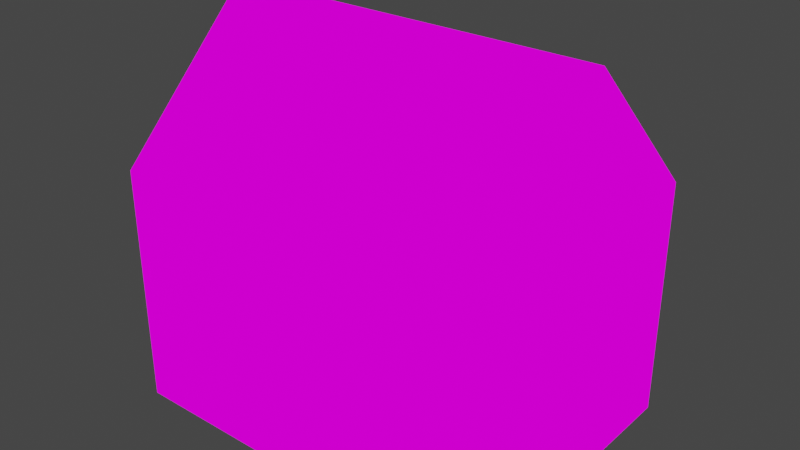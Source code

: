 # Source: house2.blend  (saved by Blender 3.6.13; exported with 4.5.12 LTS)
import bpy
from mathutils import Matrix  # noqa: F401  (used for matrix-valued properties, if any)

bpy.ops.wm.read_factory_settings(use_empty=True)
scene = bpy.context.scene
scene.name = 'Scene'

# ---- collections
col_collection = bpy.data.collections.new('Collection'); scene.collection.children.link(col_collection)

# ---- images (referenced by path relative to the original .blend; pixels are not part of the script)
import os
ASSET_DIR = os.environ.get("B2B_ASSET_DIR", "")  # directory of the original .blend (textures are referenced by path, not embedded)
HERE = os.path.dirname(os.path.abspath(__file__))  # packed textures are extracted next to this script under _unpacked/

def load_image(name, relpath, width, height, colorspace="sRGB"):
    """Load a texture the original file referenced (path relative to the .blend, or extracted next to this script)."""
    p = next((c for c in (os.path.join(HERE, relpath), os.path.join(ASSET_DIR, relpath)) if relpath and os.path.exists(c)), "")
    if p:
        img = bpy.data.images.load(p, check_existing=True)
        img.name = name
    else:  # same state as the original file: an image datablock whose file is absent (Cycles renders it pink)
        img = bpy.data.images.new(name, width, height)
        img.source = "FILE"
        img.filepath = "//" + (relpath or name)
    img.colorspace_settings.name = colorspace
    return img
img_z_forest5_png_001 = load_image('z_forest5.png.001', 'z_forest5.png', 1024, 1024, 'sRGB')

# ---- materials (node trees are filled in below, after node groups)
mat_z_forest5 = bpy.data.materials.new('z_forest5')
mat_z_forest5.alpha_threshold = 0.0
mat_z_forest5.use_transparent_shadow = False
mat_z_forest5.diffuse_color = (1.0, 1.0, 1.0, 1.0)
mat_z_forest5.line_color = (0.0, 0.0, 0.0, 1.0)

# ---- material node trees
mat_z_forest5.use_nodes = True; mat_z_forest5.node_tree.nodes.clear()
_N = mat_z_forest5.node_tree.nodes; _L = mat_z_forest5.node_tree.links
n0 = _N.new('ShaderNodeOutputMaterial'); n0.name = 'Material Output'; n0.location = (400, 0)
n1 = _N.new('ShaderNodeLightPath'); n1.name = 'Light Path'; n1.location = (0, 250)
n2 = _N.new('ShaderNodeBsdfTransparent'); n2.name = 'Transparent BSDF'; n2.location = (-200, -100)
n3 = _N.new('ShaderNodeEmission'); n3.name = 'Emission'; n3.location = (-200, -200)
n4 = _N.new('ShaderNodeMixShader'); n4.name = 'Mix Shader'; n4.location = (200, 0)
n5 = _N.new('ShaderNodeMixShader'); n5.name = 'Mix Shader.001'; n5.location = (0, -100)
n6 = _N.new('ShaderNodeTexImage'); n6.name = 'Image Texture'; n6.location = (-500, 100)
n6.image = img_z_forest5_png_001
n6.interpolation = 'Closest'
_L.new(n6.outputs[0], n3.inputs[0])
_L.new(n6.outputs[1], n5.inputs[0])
_L.new(n2.outputs[0], n5.inputs[1])
_L.new(n2.outputs[0], n4.inputs[1])
_L.new(n3.outputs[0], n5.inputs[2])
_L.new(n5.outputs[0], n4.inputs[2])
_L.new(n1.outputs[0], n4.inputs[0])
_L.new(n4.outputs[0], n0.inputs[0])
n0.is_active_output = True

# ---- world
world_world = bpy.data.worlds.new('World'); scene.world = world_world
world_world.use_nodes = True; world_world.node_tree.nodes.clear()
_N = world_world.node_tree.nodes; _L = world_world.node_tree.links
n0 = _N.new('ShaderNodeOutputWorld'); n0.name = 'World Output'; n0.location = (300, 300)
n1 = _N.new('ShaderNodeBackground'); n1.name = 'Background'; n1.location = (10, 300)
n1.inputs[0].default_value = (0.05088, 0.05088, 0.05088, 1.0)
_L.new(n1.outputs[0], n0.inputs[0])
n0.is_active_output = True
world_world.color = (0.05088, 0.05088, 0.05088)
world_world.use_sun_shadow = False
world_world.sun_shadow_jitter_overblur = 0.0

# ---- meshes
me_cube_010 = bpy.data.meshes.new('Cube.010')
me_cube_010.from_pydata([(4.0, 3.0, 1.0), (1.0, 3.0, 2.0), (2.0, -3.0, 1.0), (4.0, -3.0, -1.0), (1.0, -3.0, 3.0), (-3.0, -3.0, 3.0), (1.0, -3.0, 0.0), (-3.0, -3.0, 1.0), (-4.0, -3.0, 1.0), (-4.0, -2.0, 0.0), (-4.0, 0.0, 0.0), (-4.0, 2.0, 0.0), (-4.0, 2.0, 4.0), (-3.0, 0.0, 7.0), (-4.0, 2.0, 5.0), (-4.0, -2.0, 4.0), (-4.0, 2.0, 3.0), (4.0, 0.0, 3.0), (-1.0, 3.0, 0.0), (4.0, 1.0, 1.0), (4.0, 2.0, 3.0), (-1.0, 3.0, -1.0), (4.0, 0.0, 0.0), (1.0, 3.0, 1.0), (-4.0, -1.0, 0.0), (3.0, -3.0, 2.0), (0.0, 3.0, 2.0), (-2.0, 3.0, 2.0), (4.0, 1.0, 6.0), (-4.0, 3.0, 4.0), (4.0, -3.0, 3.0), (0.0, 3.0, 1.0), (-3.0, -3.0, 2.0), (3.0, -3.0, 0.0), (3.0, -3.0, -1.0), (4.0, -3.0, 4.0), (-2.0, -3.0, 2.0), (3.0, -3.0, 3.0), (3.0, -3.0, 1.0), (-4.0, -3.0, -1.0), (-4.0, -1.0, 3.0), (1.0, -3.0, -1.0), (-1.0, -3.0, 3.0), (-2.0, -3.0, 3.0), (-4.0, -3.0, 2.0), (4.0, -2.0, 2.0), (-4.0, -3.0, 0.0), (-3.0, -3.0, 4.0), (-4.0, -3.0, 4.0), (1.0, -3.0, 2.0), (0.0, -3.0, 3.0), (0.0, -3.0, 4.0), (-1.0, -3.0, 4.0), (0.0, 3.0, 0.0), (4.0, 1.0, 0.0), (2.0, -3.0, 3.0), (2.0, -3.0, 4.0), (1.0, -3.0, 1.0), (0.0, -3.0, 1.0), (0.0, -3.0, 2.0), (-1.0, -3.0, 2.0), (2.0, -3.0, 2.0), (4.0, 2.0, 1.0), (4.0, -2.0, 1.0), (4.0, 0.0, 2.0), (4.0, -1.0, 1.0), (4.0, -3.0, 1.0), (-1.0, -2.0, 5.0), (4.0, -3.0, 2.0), (4.0, -1.0, 3.0), (4.0, -1.0, 2.0), (4.0, 1.0, 5.0), (4.0, 0.0, 5.0), (4.0, 1.0, 2.0), (1.0, 3.0, 3.0), (4.0, 1.0, 3.0), (4.0, 2.0, 2.0), (4.0, 0.0, 4.0), (-4.0, -1.0, 1.0), (4.0, 2.0, 4.0), (4.0, 3.0, 3.0), (2.0, 3.0, 2.0), (4.0, 2.0, 0.0), (4.0, 0.0, 1.0), (4.0, -2.0, 3.0), (0.0, 3.0, -1.0), (2.0, 3.0, 1.0), (3.0, 3.0, 1.0), (4.0, 3.0, 2.0), (-3.0, 3.0, 2.0), (3.0, 3.0, 2.0), (2.0, 3.0, 3.0), (-1.0, 3.0, 2.0), (3.0, 3.0, 3.0), (0.0, 3.0, 3.0), (-1.0, 3.0, 3.0), (4.0, 3.0, 4.0), (3.0, 3.0, 4.0), (-2.0, 3.0, 3.0), (-4.0, -1.0, 4.0), (-4.0, 0.0, 2.0), (-4.0, 3.0, 3.0), (-3.0, 3.0, 3.0), (-4.0, -3.0, 3.0), (-4.0, -2.0, 2.0), (-4.0, -1.0, 2.0), (-4.0, 0.0, 3.0), (-4.0, 1.0, 2.0), (-4.0, 3.0, 2.0), (-4.0, 1.0, 3.0), (-4.0, -2.0, 3.0), (-4.0, 2.0, 2.0), (-4.0, -2.0, 1.0), (-4.0, 3.0, 1.0), (-4.0, 1.0, 1.0), (-4.0, 2.0, 1.0), (-4.0, 1.0, -1.0), (-4.0, 0.0, 1.0), (2.0, 3.0, -1.0), (-4.0, 3.0, 2.98e-08), (-4.0, 0.0, 4.0), (-4.0, 1.0, 4.0), (-4.0, -2.0, 5.0), (-4.0, 0.0, 5.0), (-4.0, 1.0, 5.0), (4.0, -2.0, 4.0), (-4.0, -1.0, 6.0), (-4.0, -1.0, 5.0), (-2.0, -3.0, 4.0), (4.0, 1.0, 4.0), (3.0, 0.0, 7.0), (1.0, -3.0, 4.0), (4.0, -1.0, 5.0), (4.0, -1.0, 4.0), (4.0, 0.0, 7.0), (-3.0, -1.0, 6.0), (3.0, -3.0, 4.0), (-4.0, 0.0, 6.0), (0.0, 0.0, 7.0), (3.0, -2.0, 5.0), (3.0, 2.0, 5.0), (1.0, -2.0, 5.0), (2.0, -1.0, 6.0), (1.0, -1.0, 6.0), (4.0, -2.0, 5.0), (2.0, -2.0, 5.0), (2.0, 3.0, 4.0), (0.0, -2.0, 5.0), (-3.0, -2.0, 5.0), (-2.0, -2.0, 5.0), (0.0, -1.0, 6.0), (-1.0, -1.0, 6.0), (-4.0, 0.0, 7.0), (-2.0, -1.0, 6.0), (2.0, 1.0, 6.0), (3.0, -1.0, 6.0), (1.0, 0.0, 7.0), (2.0, 0.0, 7.0), (-1.0, 0.0, 7.0), (4.0, 2.0, 5.0), (-3.0, 1.0, 6.0), (3.0, 1.0, 6.0), (-2.0, 0.0, 7.0), (1.0, 1.0, 6.0), (0.0, 1.0, 6.0), (-2.0, 1.0, 6.0), (-4.0, 1.0, 6.0), (-1.0, 1.0, 6.0), (-3.0, 3.0, 4.0), (-1.0, 3.0, 4.0), (1.0, 2.0, 5.0), (2.0, 2.0, 5.0), (1.0, 3.0, 4.0), (-2.0, 2.0, 5.0), (0.0, 2.0, 5.0), (-1.0, 2.0, 5.0), (0.0, 3.0, 4.0), (-3.0, 2.0, 5.0), (-2.0, 3.0, 4.0), (4.0, 0.0, 6.0), (4.0, -1.0, 6.0), (4.0, -2.0, 0.0), (4.0, -1.0, 0.0), (4.0, 3.0, 0.0), (-2.0, 3.0, 1.0), (-3.0, 3.0, 1.0), (-3.0, 3.0, 0.0), (-2.0, 3.0, -1.0), (-1.0, 3.0, 1.0), (-3.0, -3.005, 2.0), (0.0, -3.005, 2.0), (-3.0, -3.005, 3.0), (-2.0, -3.005, 2.0), (-1.0, -3.005, 2.0), (-1.0, -3.005, 3.0), (-2.0, -3.005, 3.0), (0.0, -3.005, 3.0), (-2.129, -3.0, 0.0), (-2.129, -3.0, 1.0), (-2.129, -3.0, 2.0), (-0.869, -3.0, 1.0), (-0.869, -3.0, 0.0), (-0.869, -3.0, 2.0), (-1.0, -2.5, 0.0), (-2.0, -2.5, 0.0), (-0.869, -2.5, 0.0), (-2.0, -2.5, 1.0), (-1.0, -2.5, 1.0), (-2.0, -2.5, 2.0), (-1.0, -2.5, 2.0), (-0.869, -2.5, 1.0), (-2.129, -2.5, 0.0), (-2.129, -2.5, 1.0), (-2.129, -2.5, 2.0), (-0.869, -2.5, 2.0), (1.0, -3.005, 0.0), (2.0, -3.005, 0.0), (2.0, -3.005, 1.0), (3.0, -3.005, 1.0), (3.0, -3.005, 0.0), (1.0, -3.005, 1.0), (2.0, -3.005, 2.0), (1.0, -3.005, 2.0), (3.0, -3.005, 2.0), (-4.0, -2.0, -1.0), (-3.0, -3.0, -1.0), (-3.0, -3.0, 0.0), (-1.0, -3.0, 0.0), (-1.0, -3.0, -1.0), (-2.0, -3.0, -1.0), (-2.0, -3.0, 0.0), (0.0, -3.0, -1.0), (0.0, -3.0, 0.0), (2.0, -3.0, -1.0), (2.0, -3.0, 0.0), (-4.0, -1.0, -1.0), (-4.0, 0.0, -1.0), (-4.0, 2.0, -1.0), (3.0, 3.0, -1.0), (-4.0, 1.0, 0.0), (-4.0, 3.0, -1.0), (4.0, 3.0, -1.0), (4.0, 1.0, -1.0), (2.0, 3.0, 0.0), (3.0, 3.0, 0.0), (1.0, 3.0, -1.0), (1.0, 3.0, 0.0), (4.0, 0.0, -1.0), (-3.0, 3.0, -1.0), (-2.0, 3.0, 0.0), (4.0, 2.0, -1.0), (4.0, -1.0, -1.0), (4.0, -2.0, -1.0), (4.0, -3.0, 0.0)], [], [(33, 253, 66, 38), (38, 66, 68, 25), (25, 68, 30, 37), (37, 30, 35, 136), (234, 33, 38, 2), (6, 234, 2, 57), (232, 6, 57, 58), (201, 200, 210, 205), (227, 201, 205, 203), (226, 197, 198, 7), (46, 226, 7, 8), (8, 7, 32, 44), (44, 32, 5, 103), (103, 5, 47, 48), (5, 43, 128, 47), (43, 42, 52, 128), (42, 50, 51, 52), (50, 4, 131, 51), (4, 55, 56, 131), (55, 37, 136, 56), (7, 198, 199, 32), (198, 197, 211, 212), (202, 60, 209, 214), (58, 57, 49, 59), (57, 2, 61, 49), (2, 38, 25, 61), (61, 25, 37, 55), (49, 61, 55, 4), (59, 49, 4, 50), (60, 202, 59, 50, 42), (36, 60, 42, 43), (32, 199, 36, 43, 5), (253, 181, 63, 66), (82, 183, 0, 62), (54, 82, 62, 19), (22, 54, 19, 83), (182, 22, 83, 65), (181, 182, 65, 63), (62, 0, 88, 76), (66, 63, 45, 68), (68, 45, 84, 30), (30, 84, 125, 35), (84, 69, 133, 125), (69, 17, 77, 133), (17, 75, 129, 77), (75, 20, 79, 129), (20, 80, 96, 79), (76, 88, 80, 20), (73, 76, 20, 75), (64, 73, 75, 17), (70, 64, 17, 69), (45, 70, 69, 84), (63, 65, 70, 45), (65, 83, 64, 70), (83, 19, 73, 64), (19, 62, 76, 73), (183, 244, 87, 0), (244, 243, 86, 87), (243, 246, 23, 86), (246, 53, 31, 23), (23, 31, 26, 1), (86, 23, 1, 81), (87, 86, 81, 90), (0, 87, 90, 88), (88, 90, 93, 80), (90, 81, 91, 93), (81, 1, 74, 91), (1, 26, 94, 74), (26, 92, 95, 94), (92, 27, 98, 95), (80, 93, 97, 96), (93, 91, 146, 97), (91, 74, 172, 146), (74, 94, 176, 172), (94, 95, 169, 176), (95, 98, 178, 169), (98, 102, 168, 178), (102, 101, 29, 168), (89, 108, 101, 102), (27, 89, 102, 98), (105, 104, 110, 40), (100, 105, 40, 106), (107, 100, 106, 109), (111, 107, 109, 16), (108, 111, 16, 101), (104, 44, 103, 110), (112, 8, 44, 104), (9, 46, 8, 112), (110, 103, 48, 15), (101, 16, 12, 29), (113, 115, 111, 108), (115, 114, 107, 111), (114, 117, 100, 107), (117, 78, 105, 100), (78, 112, 104, 105), (24, 9, 112, 78), (10, 24, 78, 117), (239, 10, 117, 114), (11, 239, 114, 115), (119, 11, 115, 113), (16, 109, 121, 12), (109, 106, 120, 121), (106, 40, 99, 120), (40, 110, 15, 99), (29, 12, 14), (99, 15, 122, 127), (15, 48, 122), (12, 121, 124, 14), (120, 99, 127, 123), (121, 120, 123, 124), (124, 123, 137, 166), (123, 127, 126, 137), (47, 128, 149, 148), (127, 122, 126), (48, 47, 148, 122), (79, 96, 159), (129, 79, 159, 71), (125, 133, 132, 144), (77, 129, 71, 72), (133, 77, 72, 132), (144, 132, 180), (71, 159, 28), (132, 72, 179, 180), (72, 71, 28, 179), (179, 28, 134), (180, 179, 134), (166, 137, 152), (137, 126, 152), (52, 51, 147, 67), (144, 35, 125), (128, 52, 67, 149), (166, 14, 124), (51, 131, 141, 147), (131, 56, 145, 141), (56, 136, 139, 145), (136, 35, 144, 139), (139, 144, 180, 155), (145, 139, 155, 142), (141, 145, 142, 143), (147, 141, 143, 150), (67, 147, 150, 151), (149, 67, 151, 153), (148, 149, 153, 135), (122, 148, 135, 126), (126, 135, 13, 152), (135, 153, 162, 13), (153, 151, 158, 162), (151, 150, 138, 158), (150, 143, 156, 138), (143, 142, 157, 156), (142, 155, 130, 157), (155, 180, 134, 130), (130, 134, 28, 161), (157, 130, 161, 154), (156, 157, 154, 163), (138, 156, 163, 164), (158, 138, 164, 167), (162, 158, 167, 165), (13, 162, 165, 160), (152, 13, 160, 166), (166, 160, 177, 14), (160, 165, 173, 177), (165, 167, 175, 173), (167, 164, 174, 175), (164, 163, 170, 174), (163, 154, 171, 170), (154, 161, 140, 171), (161, 28, 159, 140), (140, 159, 96, 97), (171, 140, 97, 146), (170, 171, 146, 172), (174, 170, 172, 176), (175, 174, 176, 169), (173, 175, 169, 178), (177, 173, 178, 168), (14, 177, 168, 29), (185, 113, 108, 89), (186, 119, 113, 185), (53, 18, 188, 31), (18, 249, 184, 188), (249, 186, 185, 184), (184, 185, 89, 27), (188, 184, 27, 92), (31, 188, 92, 26), (189, 192, 195, 191), (192, 193, 194, 195), (193, 190, 196, 194), (203, 205, 210, 207), (230, 227, 203, 204), (197, 230, 204, 211), (200, 201, 232, 58), (202, 200, 58, 59), (204, 203, 207, 206), (206, 207, 209, 208), (207, 210, 214, 209), (213, 212, 206, 208), (212, 211, 204, 206), (36, 199, 213, 208), (200, 202, 214, 210), (60, 36, 208, 209), (199, 198, 212, 213), (215, 216, 217, 220), (216, 219, 218, 217), (220, 217, 221, 222), (217, 218, 223, 221), (39, 225, 226, 46), (225, 229, 230, 226), (229, 228, 227, 230), (228, 231, 232, 227), (231, 41, 6, 232), (41, 233, 234, 6), (233, 34, 33, 234), (34, 3, 253, 33), (224, 39, 46, 9), (235, 224, 9, 24), (236, 235, 24, 10), (116, 236, 10, 239), (237, 116, 239, 11), (240, 237, 11, 119), (241, 238, 244, 183), (238, 118, 243, 244), (118, 245, 246, 243), (245, 85, 53, 246), (85, 21, 18, 53), (21, 187, 249, 18), (187, 248, 186, 249), (248, 240, 119, 186), (250, 241, 183, 82), (242, 250, 82, 54), (247, 242, 54, 22), (251, 247, 22, 182), (252, 251, 182, 181), (3, 252, 181, 253)])
_uv = me_cube_010.uv_layers.new(name='UVMap')
_uv.uv.foreach_set('vector', [0.2501, 0.8542, 0.3749, 0.8542, 0.3749, 0.875, 0.2501, 0.875, 0.2501, 0.875, 0.3749, 0.875, 0.3749, 0.8958, 0.2501, 0.8958, 0.2501, 0.8958, 0.3749, 0.8958, 0.3749, 0.9167, 0.2501, 0.9167, 0.6251, 0.875, 0.7499, 0.875, 0.7499, 0.8958, 0.6251, 0.8958, 0.5001, 0.8542, 0.6249, 0.8542, 0.6249, 0.875, 0.5001, 0.875, 0.5001, 0.8542, 0.6249, 0.8542, 0.6249, 0.875, 0.5001, 0.875, 0.5001, 0.8542, 0.6249, 0.8542, 0.6249, 0.875, 0.5001, 0.875, 0.6414, 0.5833, 0.6414, 0.6042, 0.6414, 0.6042, 0.6414, 0.5833, 0.0, 0.0, 0.0, 0.0, 0.0, 0.0, 0.0, 0.0, 0.3751, 0.5833, 0.4838, 0.5833, 0.4838, 0.6042, 0.3751, 0.6042, 9.765e-05, 0.8542, 0.1249, 0.8542, 0.1249, 0.875, 9.765e-05, 0.875, 9.765e-05, 0.875, 0.1249, 0.875, 0.1249, 0.8958, 9.765e-05, 0.8958, 9.765e-05, 0.8958, 0.1249, 0.8958, 0.1249, 0.9167, 9.765e-05, 0.9167, 0.3751, 0.875, 0.4999, 0.875, 0.4999, 0.8958, 0.3751, 0.8958, 0.5001, 0.875, 0.6249, 0.875, 0.6249, 0.8958, 0.5001, 0.8958, 0.5001, 0.875, 0.6249, 0.875, 0.6249, 0.8958, 0.5001, 0.8958, 0.5001, 0.875, 0.6249, 0.875, 0.6249, 0.8958, 0.5001, 0.8958, 0.5001, 0.875, 0.6249, 0.875, 0.6249, 0.8958, 0.5001, 0.8958, 0.5001, 0.875, 0.6249, 0.875, 0.6249, 0.8958, 0.5001, 0.8958, 0.5001, 0.875, 0.6249, 0.875, 0.6249, 0.8958, 0.5001, 0.8958, 0.3751, 0.6042, 0.4838, 0.6042, 0.4838, 0.625, 0.3751, 0.625, 0.4838, 0.6042, 0.4838, 0.5833, 0.4838, 0.5833, 0.4838, 0.6042, 0.1414, 0.8958, 0.1251, 0.8958, 0.1251, 0.8958, 0.1414, 0.8958, 0.1251, 0.875, 0.2499, 0.875, 0.2499, 0.8958, 0.1251, 0.8958, 0.1251, 0.875, 0.2499, 0.875, 0.2499, 0.8958, 0.1251, 0.8958, 0.1251, 0.875, 0.2499, 0.875, 0.2499, 0.8958, 0.1251, 0.8958, 0.1251, 0.8958, 0.2499, 0.8958, 0.2499, 0.9167, 0.1251, 0.9167, 0.1251, 0.8958, 0.2499, 0.8958, 0.2499, 0.9167, 0.1251, 0.9167, 0.1251, 0.8958, 0.2499, 0.8958, 0.2499, 0.9167, 0.1251, 0.9167, 0.1251, 0.8958, 0.1414, 0.8958, 0.2499, 0.8958, 0.2499, 0.9167, 0.1251, 0.9167, 0.1251, 0.8958, 0.2499, 0.8958, 0.2499, 0.9167, 0.1251, 0.9167, 0.1251, 0.8958, 0.2338, 0.8958, 0.2499, 0.8958, 0.2499, 0.9167, 0.1251, 0.9167, 9.765e-05, 0.8542, 0.1249, 0.8542, 0.1249, 0.875, 9.765e-05, 0.875, 0.2501, 0.8542, 0.3749, 0.8542, 0.3749, 0.875, 0.2501, 0.875, 0.1251, 0.8542, 0.2499, 0.8542, 0.2499, 0.875, 0.1251, 0.875, 0.1251, 0.8542, 0.2499, 0.8542, 0.2499, 0.875, 0.1251, 0.875, 0.1251, 0.8542, 0.2499, 0.8542, 0.2499, 0.875, 0.1251, 0.875, 0.1251, 0.8542, 0.2499, 0.8542, 0.2499, 0.875, 0.1251, 0.875, 0.2501, 0.875, 0.3749, 0.875, 0.3749, 0.8958, 0.2501, 0.8958, 9.765e-05, 0.875, 0.1249, 0.875, 0.1249, 0.8958, 9.765e-05, 0.8958, 9.765e-05, 0.8958, 0.1249, 0.8958, 0.1249, 0.9167, 9.765e-05, 0.9167, 9.765e-05, 0.9167, 0.1249, 0.9167, 0.1249, 0.9375, 9.765e-05, 0.9375, 0.1251, 0.9167, 0.2499, 0.9167, 0.2499, 0.9375, 0.1251, 0.9375, 0.1251, 0.9167, 0.2499, 0.9167, 0.2499, 0.9375, 0.1251, 0.9375, 0.1251, 0.9167, 0.2499, 0.9167, 0.2499, 0.9375, 0.1251, 0.9375, 0.1251, 0.9167, 0.2499, 0.9167, 0.2499, 0.9375, 0.1251, 0.9375, 0.2501, 0.9167, 0.3749, 0.9167, 0.3749, 0.9375, 0.2501, 0.9375, 0.2501, 0.8958, 0.3749, 0.8958, 0.3749, 0.9167, 0.2501, 0.9167, 0.1251, 0.8958, 0.2499, 0.8958, 0.2499, 0.9167, 0.1251, 0.9167, 0.1251, 0.8958, 0.2499, 0.8958, 0.2499, 0.9167, 0.1251, 0.9167, 0.1251, 0.8958, 0.2499, 0.8958, 0.2499, 0.9167, 0.1251, 0.9167, 0.1251, 0.8958, 0.2499, 0.8958, 0.2499, 0.9167, 0.1251, 0.9167, 0.1251, 0.875, 0.2499, 0.875, 0.2499, 0.8958, 0.1251, 0.8958, 0.1251, 0.875, 0.2499, 0.875, 0.2499, 0.8958, 0.1251, 0.8958, 0.1251, 0.875, 0.2499, 0.875, 0.2499, 0.8958, 0.1251, 0.8958, 0.1251, 0.875, 0.2499, 0.875, 0.2499, 0.8958, 0.1251, 0.8958, 9.765e-05, 0.8542, 0.1249, 0.8542, 0.1249, 0.875, 9.765e-05, 0.875, 0.1251, 0.8542, 0.2499, 0.8542, 0.2499, 0.875, 0.1251, 0.875, 0.1251, 0.8542, 0.2499, 0.8542, 0.2499, 0.875, 0.1251, 0.875, 0.1251, 0.8542, 0.2499, 0.8542, 0.2499, 0.875, 0.1251, 0.875, 0.1251, 0.875, 0.2499, 0.875, 0.2499, 0.8958, 0.1251, 0.8958, 0.1251, 0.875, 0.2499, 0.875, 0.2499, 0.8958, 0.1251, 0.8958, 0.1251, 0.875, 0.2499, 0.875, 0.2499, 0.8958, 0.1251, 0.8958, 9.765e-05, 0.875, 0.1249, 0.875, 0.1249, 0.8958, 9.765e-05, 0.8958, 9.765e-05, 0.8958, 0.1249, 0.8958, 0.1249, 0.9167, 9.765e-05, 0.9167, 0.1251, 0.8958, 0.2499, 0.8958, 0.2499, 0.9167, 0.1251, 0.9167, 0.1251, 0.8958, 0.2499, 0.8958, 0.2499, 0.9167, 0.1251, 0.9167, 0.1251, 0.8958, 0.2499, 0.8958, 0.2499, 0.9167, 0.1251, 0.9167, 0.1251, 0.8958, 0.2499, 0.8958, 0.2499, 0.9167, 0.1251, 0.9167, 0.1251, 0.8958, 0.2499, 0.8958, 0.2499, 0.9167, 0.1251, 0.9167, 0.3751, 0.875, 0.4999, 0.875, 0.4999, 0.8958, 0.3751, 0.8958, 0.5001, 0.875, 0.6249, 0.875, 0.6249, 0.8958, 0.5001, 0.8958, 0.5001, 0.875, 0.6249, 0.875, 0.6249, 0.8958, 0.5001, 0.8958, 0.5001, 0.875, 0.6249, 0.875, 0.6249, 0.8958, 0.5001, 0.8958, 0.5001, 0.875, 0.6249, 0.875, 0.6249, 0.8958, 0.5001, 0.8958, 0.5001, 0.875, 0.6249, 0.875, 0.6249, 0.8958, 0.5001, 0.8958, 0.5001, 0.875, 0.6249, 0.875, 0.6249, 0.8958, 0.5001, 0.8958, 0.6251, 0.875, 0.7499, 0.875, 0.7499, 0.8958, 0.6251, 0.8958, 0.2501, 0.8958, 0.3749, 0.8958, 0.3749, 0.9167, 0.2501, 0.9167, 0.1251, 0.8958, 0.2499, 0.8958, 0.2499, 0.9167, 0.1251, 0.9167, 0.1251, 0.8958, 0.2499, 0.8958, 0.2499, 0.9167, 0.1251, 0.9167, 0.1251, 0.8958, 0.2499, 0.8958, 0.2499, 0.9167, 0.1251, 0.9167, 0.1251, 0.8958, 0.2499, 0.8958, 0.2499, 0.9167, 0.1251, 0.9167, 0.1251, 0.8958, 0.2499, 0.8958, 0.2499, 0.9167, 0.1251, 0.9167, 9.765e-05, 0.8958, 0.1249, 0.8958, 0.1249, 0.9167, 9.765e-05, 0.9167, 0.2501, 0.8958, 0.3749, 0.8958, 0.3749, 0.9167, 0.2501, 0.9167, 0.2501, 0.875, 0.3749, 0.875, 0.3749, 0.8958, 0.2501, 0.8958, 0.2501, 0.8542, 0.3749, 0.8542, 0.3749, 0.875, 0.2501, 0.875, 0.2501, 0.9167, 0.3749, 0.9167, 0.3749, 0.9375, 0.2501, 0.9375, 9.765e-05, 0.9167, 0.1249, 0.9167, 0.1249, 0.9375, 9.765e-05, 0.9375, 9.765e-05, 0.875, 0.1249, 0.875, 0.1249, 0.8958, 9.765e-05, 0.8958, 0.1251, 0.875, 0.2499, 0.875, 0.2499, 0.8958, 0.1251, 0.8958, 0.1251, 0.875, 0.2499, 0.875, 0.2499, 0.8958, 0.1251, 0.8958, 0.1251, 0.875, 0.2499, 0.875, 0.2499, 0.8958, 0.1251, 0.8958, 0.1251, 0.875, 0.2499, 0.875, 0.2499, 0.8958, 0.1251, 0.8958, 0.1251, 0.8542, 0.2499, 0.8542, 0.2499, 0.875, 0.1251, 0.875, 0.1251, 0.8542, 0.2499, 0.8542, 0.2499, 0.875, 0.1251, 0.875, 0.1251, 0.8542, 0.2499, 0.8542, 0.2499, 0.875, 0.1251, 0.875, 0.1251, 0.8542, 0.2499, 0.8542, 0.2499, 0.875, 0.1251, 0.875, 9.765e-05, 0.8542, 0.1249, 0.8542, 0.1249, 0.875, 9.765e-05, 0.875, 0.1251, 0.9167, 0.2499, 0.9167, 0.2499, 0.9375, 0.1251, 0.9375, 0.1251, 0.9167, 0.2499, 0.9167, 0.2499, 0.9375, 0.1251, 0.9375, 0.1251, 0.9167, 0.2499, 0.9167, 0.2499, 0.9375, 0.1251, 0.9375, 0.1251, 0.9167, 0.2499, 0.9167, 0.2499, 0.9375, 0.1251, 0.9375, 9.765e-05, 0.9375, 0.1249, 0.9375, 0.1249, 0.9583, 0.3751, 0.9375, 0.4999, 0.9375, 0.4999, 0.9583, 0.3751, 0.9583, 0.5001, 0.9375, 0.6249, 0.9375, 0.5001, 0.9583, 0.1251, 0.9375, 0.2499, 0.9375, 0.2499, 0.9583, 0.1251, 0.9583, 0.2501, 0.9375, 0.3749, 0.9375, 0.3749, 0.9583, 0.2501, 0.9583, 0.2501, 0.9375, 0.3749, 0.9375, 0.3749, 0.9583, 0.2501, 0.9583, 0.2501, 0.9583, 0.3749, 0.9583, 0.3749, 0.9792, 0.2501, 0.9792, 0.2501, 0.9583, 0.3749, 0.9583, 0.3749, 0.9792, 0.2501, 0.9792, 0.6249, 0.8958, 0.5001, 0.8958, 0.5001, 0.9167, 0.6249, 0.9167, 0.3751, 0.9583, 0.4999, 0.9583, 0.3751, 0.9792, 0.6249, 0.8958, 0.5001, 0.8958, 0.5001, 0.9167, 0.6249, 0.9167, 0.5001, 0.9375, 0.6249, 0.9375, 0.5001, 0.9583, 0.3751, 0.9375, 0.4999, 0.9375, 0.4999, 0.9583, 0.3751, 0.9583, 0.1251, 0.9375, 0.2499, 0.9375, 0.2499, 0.9583, 0.1251, 0.9583, 0.2501, 0.9375, 0.3749, 0.9375, 0.3749, 0.9583, 0.2501, 0.9583, 0.2501, 0.9375, 0.3749, 0.9375, 0.3749, 0.9583, 0.2501, 0.9583, 0.1251, 0.9583, 0.2499, 0.9583, 0.2499, 0.9792, 0.3751, 0.9583, 0.4999, 0.9583, 0.3751, 0.9792, 0.2501, 0.9583, 0.3749, 0.9583, 0.3749, 0.9792, 0.2501, 0.9792, 0.2501, 0.9583, 0.3749, 0.9583, 0.3749, 0.9792, 0.2501, 0.9792, 0.3751, 0.9583, 0.4999, 0.9583, 0.3751, 0.9792, 0.1251, 0.9583, 0.2499, 0.9583, 0.2499, 0.9792, 0.1251, 0.9583, 0.2499, 0.9583, 0.2499, 0.9792, 0.3751, 0.9583, 0.4999, 0.9583, 0.3751, 0.9792, 0.6249, 0.8958, 0.5001, 0.8958, 0.5001, 0.9167, 0.6249, 0.9167, 0.1249, 0.9583, 9.765e-05, 0.9375, 0.1249, 0.9375, 0.6249, 0.8958, 0.5001, 0.8958, 0.5001, 0.9167, 0.6249, 0.9167, 0.2499, 0.9792, 0.1251, 0.9583, 0.2499, 0.9583, 0.6249, 0.8958, 0.5001, 0.8958, 0.5001, 0.9167, 0.6249, 0.9167, 0.6249, 0.8958, 0.5001, 0.8958, 0.5001, 0.9167, 0.6249, 0.9167, 0.6249, 0.8958, 0.5001, 0.8958, 0.5001, 0.9167, 0.6249, 0.9167, 0.6249, 0.8958, 0.5001, 0.8958, 0.5001, 0.9167, 0.6249, 0.9167, 0.5001, 0.8333, 0.6249, 0.8333, 0.6249, 0.8542, 0.5001, 0.8542, 0.5001, 0.8333, 0.6249, 0.8333, 0.6249, 0.8542, 0.5001, 0.8542, 0.5001, 0.8333, 0.6249, 0.8333, 0.6249, 0.8542, 0.5001, 0.8542, 0.5001, 0.8333, 0.6249, 0.8333, 0.6249, 0.8542, 0.5001, 0.8542, 0.5001, 0.8333, 0.6249, 0.8333, 0.6249, 0.8542, 0.5001, 0.8542, 0.5001, 0.8333, 0.6249, 0.8333, 0.6249, 0.8542, 0.5001, 0.8542, 0.5001, 0.8333, 0.6249, 0.8333, 0.6249, 0.8542, 0.5001, 0.8542, 0.5001, 0.8333, 0.6249, 0.8333, 0.6249, 0.8542, 0.5001, 0.8542, 0.5001, 0.8333, 0.6249, 0.8333, 0.6249, 0.8542, 0.5001, 0.8542, 0.5001, 0.8333, 0.6249, 0.8333, 0.6249, 0.8542, 0.5001, 0.8542, 0.5001, 0.8333, 0.6249, 0.8333, 0.6249, 0.8542, 0.5001, 0.8542, 0.5001, 0.8333, 0.6249, 0.8333, 0.6249, 0.8542, 0.5001, 0.8542, 0.5001, 0.8333, 0.6249, 0.8333, 0.6249, 0.8542, 0.5001, 0.8542, 0.5001, 0.8333, 0.6249, 0.8333, 0.6249, 0.8542, 0.5001, 0.8542, 0.5001, 0.8333, 0.6249, 0.8333, 0.6249, 0.8542, 0.5001, 0.8542, 0.5001, 0.8333, 0.6249, 0.8333, 0.6249, 0.8542, 0.5001, 0.8542, 0.5001, 0.8333, 0.6249, 0.8333, 0.6249, 0.8542, 0.5001, 0.8542, 0.5001, 0.8333, 0.6249, 0.8333, 0.6249, 0.8542, 0.5001, 0.8542, 0.5001, 0.8333, 0.6249, 0.8333, 0.6249, 0.8542, 0.5001, 0.8542, 0.5001, 0.8333, 0.6249, 0.8333, 0.6249, 0.8542, 0.5001, 0.8542, 0.5001, 0.8333, 0.6249, 0.8333, 0.6249, 0.8542, 0.5001, 0.8542, 0.5001, 0.8333, 0.6249, 0.8333, 0.6249, 0.8542, 0.5001, 0.8542, 0.5001, 0.8333, 0.6249, 0.8333, 0.6249, 0.8542, 0.5001, 0.8542, 0.5001, 0.8333, 0.6249, 0.8333, 0.6249, 0.8542, 0.5001, 0.8542, 0.5001, 0.8333, 0.6249, 0.8333, 0.6249, 0.8542, 0.5001, 0.8542, 0.5001, 0.8333, 0.6249, 0.8333, 0.6249, 0.8542, 0.5001, 0.8542, 0.5001, 0.8333, 0.6249, 0.8333, 0.6249, 0.8542, 0.5001, 0.8542, 0.5001, 0.8333, 0.6249, 0.8333, 0.6249, 0.8542, 0.5001, 0.8542, 0.5001, 0.8333, 0.6249, 0.8333, 0.6249, 0.8542, 0.5001, 0.8542, 0.5001, 0.8333, 0.6249, 0.8333, 0.6249, 0.8542, 0.5001, 0.8542, 0.5001, 0.8333, 0.6249, 0.8333, 0.6249, 0.8542, 0.5001, 0.8542, 0.5001, 0.8333, 0.6249, 0.8333, 0.6249, 0.8542, 0.5001, 0.8542, 0.5001, 0.9167, 0.6249, 0.9167, 0.6249, 0.8958, 0.5001, 0.8958, 0.6249, 0.9167, 0.5001, 0.9167, 0.5001, 0.8958, 0.6249, 0.8958, 0.6249, 0.9167, 0.5001, 0.9167, 0.5001, 0.8958, 0.6249, 0.8958, 0.6249, 0.9167, 0.5001, 0.9167, 0.5001, 0.8958, 0.6249, 0.8958, 0.5001, 0.9167, 0.6249, 0.9167, 0.6249, 0.8958, 0.5001, 0.8958, 0.6249, 0.9167, 0.5001, 0.9167, 0.5001, 0.8958, 0.6249, 0.8958, 0.5001, 0.9167, 0.6249, 0.9167, 0.6249, 0.8958, 0.5001, 0.8958, 0.6249, 0.9167, 0.5001, 0.9167, 0.5001, 0.8958, 0.6249, 0.8958, 0.2501, 0.875, 0.3749, 0.875, 0.3749, 0.8958, 0.2501, 0.8958, 0.2501, 0.8542, 0.3749, 0.8542, 0.3749, 0.875, 0.2501, 0.875, 0.1251, 0.8542, 0.2499, 0.8542, 0.2499, 0.875, 0.1251, 0.875, 0.1251, 0.8542, 0.2499, 0.8542, 0.2499, 0.875, 0.1251, 0.875, 0.1251, 0.8542, 0.2499, 0.8542, 0.2499, 0.875, 0.1251, 0.875, 0.1251, 0.875, 0.2499, 0.875, 0.2499, 0.8958, 0.1251, 0.8958, 0.1251, 0.875, 0.2499, 0.875, 0.2499, 0.8958, 0.1251, 0.8958, 0.1251, 0.875, 0.2499, 0.875, 0.2499, 0.8958, 0.1251, 0.8958, 9.765e-05, 0.2708, 0.1249, 0.2708, 0.1249, 0.2917, 9.765e-05, 0.2917, 0.1251, 0.2708, 0.2499, 0.2708, 0.2499, 0.2917, 0.1251, 0.2917, 9.765e-05, 0.25, 0.1249, 0.25, 0.1249, 0.2708, 9.765e-05, 0.2708, 0.6251, 0.5833, 0.6414, 0.5833, 0.6414, 0.6042, 0.6251, 0.6042, 0.0, 0.0, 0.0, 0.0, 0.0, 0.0, 0.0, 0.0, 0.0, 0.0, 0.0, 0.0, 0.0, 0.0, 0.0, 0.0, 0.6414, 0.6042, 0.6414, 0.5833, 0.7499, 0.5833, 0.7499, 0.6042, 0.6414, 0.625, 0.6414, 0.6042, 0.7499, 0.6042, 0.7499, 0.625, 0.5001, 0.5833, 0.6249, 0.5833, 0.6249, 0.6042, 0.5001, 0.6042, 0.5001, 0.6042, 0.6249, 0.6042, 0.6249, 0.625, 0.5001, 0.625, 0.6251, 0.6042, 0.6414, 0.6042, 0.6414, 0.625, 0.6251, 0.625, 0.4838, 0.625, 0.4838, 0.6042, 0.4999, 0.6042, 0.4999, 0.625, 0.4838, 0.6042, 0.4838, 0.5833, 0.4999, 0.5833, 0.4999, 0.6042, 0.2499, 0.8958, 0.2338, 0.8958, 0.2338, 0.8958, 0.2499, 0.8958, 0.6414, 0.6042, 0.6414, 0.625, 0.6414, 0.625, 0.6414, 0.6042, 0.2499, 0.8958, 0.1251, 0.8958, 0.1251, 0.8958, 0.2499, 0.8958, 0.4838, 0.625, 0.4838, 0.6042, 0.4838, 0.6042, 0.4838, 0.625, 0.2501, 0.4583, 0.3749, 0.4583, 0.3749, 0.4792, 0.2501, 0.4792, 0.3751, 0.4583, 0.4999, 0.4583, 0.4999, 0.4792, 0.3751, 0.4792, 0.2501, 0.4792, 0.3749, 0.4792, 0.3749, 0.5, 0.2501, 0.5, 0.3751, 0.4792, 0.4999, 0.4792, 0.4999, 0.5, 0.3751, 0.5, 0.7501, 0.125, 0.8749, 0.125, 0.8749, 0.1458, 0.7501, 0.1458, 0.7501, 0.125, 0.8749, 0.125, 0.8749, 0.1458, 0.7501, 0.1458, 0.7501, 0.125, 0.8749, 0.125, 0.8749, 0.1458, 0.7501, 0.1458, 0.7501, 0.125, 0.8749, 0.125, 0.8749, 0.1458, 0.7501, 0.1458, 0.7501, 0.125, 0.8749, 0.125, 0.8749, 0.1458, 0.7501, 0.1458, 0.7501, 0.125, 0.8749, 0.125, 0.8749, 0.1458, 0.7501, 0.1458, 0.7501, 0.125, 0.8749, 0.125, 0.8749, 0.1458, 0.7501, 0.1458, 0.7501, 0.125, 0.8749, 0.125, 0.8749, 0.1458, 0.7501, 0.1458, 0.7501, 0.125, 0.8749, 0.125, 0.8749, 0.1458, 0.7501, 0.1458, 0.7501, 0.125, 0.8749, 0.125, 0.8749, 0.1458, 0.7501, 0.1458, 0.7501, 0.125, 0.8749, 0.125, 0.8749, 0.1458, 0.7501, 0.1458, 0.7501, 0.125, 0.8749, 0.125, 0.8749, 0.1458, 0.7501, 0.1458, 0.7501, 0.125, 0.8749, 0.125, 0.8749, 0.1458, 0.7501, 0.1458, 0.7501, 0.125, 0.8749, 0.125, 0.8749, 0.1458, 0.7501, 0.1458, 0.7501, 0.125, 0.8749, 0.125, 0.8749, 0.1458, 0.7501, 0.1458, 0.7501, 0.125, 0.8749, 0.125, 0.8749, 0.1458, 0.7501, 0.1458, 0.7501, 0.125, 0.8749, 0.125, 0.8749, 0.1458, 0.7501, 0.1458, 0.7501, 0.125, 0.8749, 0.125, 0.8749, 0.1458, 0.7501, 0.1458, 0.7501, 0.125, 0.8749, 0.125, 0.8749, 0.1458, 0.7501, 0.1458, 0.7501, 0.125, 0.8749, 0.125, 0.8749, 0.1458, 0.7501, 0.1458, 0.7501, 0.125, 0.8749, 0.125, 0.8749, 0.1458, 0.7501, 0.1458, 0.7501, 0.125, 0.8749, 0.125, 0.8749, 0.1458, 0.7501, 0.1458, 0.7501, 0.125, 0.8749, 0.125, 0.8749, 0.1458, 0.7501, 0.1458, 0.7501, 0.125, 0.8749, 0.125, 0.8749, 0.1458, 0.7501, 0.1458, 0.7501, 0.125, 0.8749, 0.125, 0.8749, 0.1458, 0.7501, 0.1458, 0.7501, 0.125, 0.8749, 0.125, 0.8749, 0.1458, 0.7501, 0.1458, 0.7501, 0.125, 0.8749, 0.125, 0.8749, 0.1458, 0.7501, 0.1458, 0.7501, 0.125, 0.8749, 0.125, 0.8749, 0.1458, 0.7501, 0.1458])
me_cube_010.materials.append(mat_z_forest5)
me_cube_010.use_remesh_preserve_volume = False
me_cube_010.use_remesh_preserve_attributes = False
me_cube_010.use_mirror_vertex_groups = False
me_cube_010.update()

# ---- objects
ob_scenario_003 = bpy.data.objects.new('Scenario.003', me_cube_010)

# ---- transforms, parenting, visibility, modifiers, constraints
ob_scenario_003.location = (0.0, 0.0, 0.0)
ob_scenario_003.lock_rotations_4d = False
ob_scenario_003.empty_display_type = 'ARROWS'
ob_scenario_003.lineart.crease_threshold = 0.0

# ---- collection membership
col_collection.objects.link(ob_scenario_003)

# ---- scene / render settings (as saved in the file)
scene.frame_start = 1; scene.frame_end = 250; scene.frame_set(1)
scene.render.engine = 'BLENDER_EEVEE_NEXT'
scene.cycles.use_denoising = False
scene.cycles.samples = 128
scene.cycles.sampling_pattern = 'TABULATED_SOBOL'
scene.cycles.use_adaptive_sampling = False
scene.cycles.use_light_tree = False
scene.view_settings.view_transform = 'Filmic'
bpy.context.view_layer.update()

# ---- added for rendering (the .blend has no active camera): camera
cam_auto = bpy.data.cameras.new('AutoCamera')
cam_auto.lens = 50.0
cam_auto.sensor_width = 36.0
cam_auto.clip_end = 1000.0
ob_auto_camera = bpy.data.objects.new('AutoCamera', cam_auto)
scene.collection.objects.link(ob_auto_camera)
ob_auto_camera.location = (11.8508, -14.2235, 12.4807)
ob_auto_camera.rotation_euler = (1.09748, -7.21219e-08, 0.694738)
scene.camera = ob_auto_camera
bpy.context.view_layer.update()
